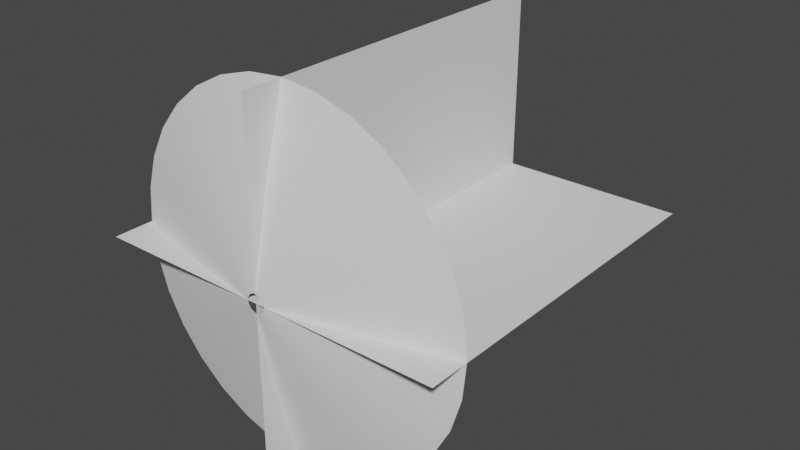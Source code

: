 # Source: MuzzleFlash.blend  (saved by Blender 3.1.7; exported with 4.5.12 LTS)
import bpy
from mathutils import Matrix  # noqa: F401  (used for matrix-valued properties, if any)

bpy.ops.wm.read_factory_settings(use_empty=True)
scene = bpy.context.scene
scene.name = 'Scene'

# ---- collections
col_collection = bpy.data.collections.new('Collection'); scene.collection.children.link(col_collection)

# ---- world
world_world = bpy.data.worlds.new('World'); scene.world = world_world
world_world.use_nodes = True; world_world.node_tree.nodes.clear()
_N = world_world.node_tree.nodes; _L = world_world.node_tree.links
n0 = _N.new('ShaderNodeOutputWorld'); n0.name = 'World Output'; n0.location = (300, 300)
n1 = _N.new('ShaderNodeBackground'); n1.name = 'Background'; n1.location = (10, 300)
n1.inputs[0].default_value = (0.05088, 0.05088, 0.05088, 1.0)
_L.new(n1.outputs[0], n0.inputs[0])
n0.is_active_output = True
world_world.color = (0.05088, 0.05088, 0.05088)
world_world.use_sun_shadow = False
world_world.sun_shadow_jitter_overblur = 0.0

# ---- meshes
me_muzzlecone = bpy.data.meshes.new('MuzzleCone')
me_muzzlecone.from_pydata([(-7.36e-08, 0.2259, 1.0), (0.1951, 0.2259, 0.9808), (0.3827, 0.2259, 0.9239), (0.5556, 0.2259, 0.8315), (0.7071, 0.2259, 0.7071), (0.8315, 0.2259, 0.5556), (0.9239, 0.2259, 0.3827), (0.9808, 0.2259, 0.1951), (1.0, 0.2259, -5.358e-08), (0.9808, 0.2259, -0.1951), (0.9239, 0.2259, -0.3827), (0.8315, 0.2259, -0.5556), (0.7071, 0.2259, -0.7071), (0.5556, 0.2259, -0.8315), (0.3827, 0.2259, -0.9239), (0.1951, 0.2259, -0.9808), (-1.61e-07, 0.2259, -1.0), (-0.1951, 0.2259, -0.9808), (-0.3827, 0.2259, -0.9239), (-0.5556, 0.2259, -0.8315), (-0.7071, 0.2259, -0.7071), (-0.8315, 0.2259, -0.5556), (-0.9239, 0.2259, -0.3827), (-0.9808, 0.2259, -0.1951), (-1.0, 0.2259, 2.052e-09), (-0.9808, 0.2259, 0.1951), (-0.9239, 0.2259, 0.3827), (-0.8315, 0.2259, 0.5556), (-0.7071, 0.2259, 0.7071), (-0.5556, 0.2259, 0.8315), (-0.3827, 0.2259, 0.9239), (-0.1951, 0.2259, 0.9808), (1.328e-08, -5.243e-05, 0.05038), (0.00983, -5.242e-05, 0.04942), (0.01928, -5.242e-05, 0.04655), (0.02799, -5.242e-05, 0.04189), (0.03563, -5.242e-05, 0.03563), (0.04189, -5.241e-05, 0.02799), (0.04655, -5.241e-05, 0.01928), (0.04942, -5.241e-05, 0.00983), (0.05038, -5.241e-05, -1.989e-08), (0.04942, -5.241e-05, -0.00983), (0.04655, -5.242e-05, -0.01928), (0.04189, -5.242e-05, -0.02799), (0.03563, -5.242e-05, -0.03563), (0.02799, -5.242e-05, -0.04189), (0.01928, -5.243e-05, -0.04655), (0.00983, -5.243e-05, -0.04942), (8.878e-09, -5.243e-05, -0.05038), (-0.00983, -5.244e-05, -0.04942), (-0.01928, -5.244e-05, -0.04655), (-0.02799, -5.244e-05, -0.04189), (-0.03563, -5.244e-05, -0.03563), (-0.04189, -5.244e-05, -0.02799), (-0.04655, -5.244e-05, -0.01928), (-0.04942, -5.245e-05, -0.00983), (-0.05038, -5.245e-05, -1.708e-08), (-0.04942, -5.245e-05, 0.00983), (-0.04655, -5.244e-05, 0.01928), (-0.04189, -5.244e-05, 0.02799), (-0.03563, -5.244e-05, 0.03563), (-0.02799, -5.244e-05, 0.04189), (-0.01928, -5.243e-05, 0.04655), (-0.00983, -5.243e-05, 0.04942), (0.5151, 0.09505, 0.1025), (0.5252, 0.09505, -3.596e-08), (-0.4367, 0.09505, -0.2918), (-0.4852, 0.09505, -0.201), (0.5151, 0.09505, -0.1025), (-0.5151, 0.09505, -0.1025), (0.4852, 0.09505, -0.201), (-0.5252, 0.09505, -6.736e-09), (0.4367, 0.09505, -0.2918), (-0.5151, 0.09505, 0.1025), (0.3714, 0.09505, -0.3714), (-0.4852, 0.09505, 0.201), (0.2918, 0.09505, -0.4367), (-0.4367, 0.09505, 0.2918), (0.201, 0.09505, -0.4852), (-2.434e-08, 0.09505, 0.5252), (0.1025, 0.09505, 0.5151), (-0.3714, 0.09505, 0.3714), (0.1025, 0.09505, -0.5151), (0.201, 0.09505, 0.4852), (-0.2918, 0.09505, 0.4367), (-7.025e-08, 0.09505, -0.5252), (0.2918, 0.09505, 0.4367), (-0.201, 0.09505, 0.4852), (-0.1025, 0.09505, -0.5151), (0.3714, 0.09505, 0.3714), (-0.1025, 0.09505, 0.5151), (-0.201, 0.09505, -0.4852), (0.4367, 0.09505, 0.2918), (-0.2918, 0.09505, -0.4367), (0.4852, 0.09505, 0.201), (-0.3714, 0.09505, -0.3714)], [], [(65, 64, 39, 40), (67, 66, 53, 54), (68, 65, 40, 41), (69, 67, 54, 55), (70, 68, 41, 42), (71, 69, 55, 56), (72, 70, 42, 43), (73, 71, 56, 57), (74, 72, 43, 44), (75, 73, 57, 58), (76, 74, 44, 45), (77, 75, 58, 59), (78, 76, 45, 46), (80, 79, 32, 33), (81, 77, 59, 60), (82, 78, 46, 47), (83, 80, 33, 34), (84, 81, 60, 61), (85, 82, 47, 48), (86, 83, 34, 35), (87, 84, 61, 62), (88, 85, 48, 49), (89, 86, 35, 36), (90, 87, 62, 63), (91, 88, 49, 50), (92, 89, 36, 37), (79, 90, 63, 32), (93, 91, 50, 51), (94, 92, 37, 38), (95, 93, 51, 52), (64, 94, 38, 39), (66, 95, 52, 53), (21, 20, 95, 66), (7, 6, 94, 64), (20, 19, 93, 95), (6, 5, 92, 94), (19, 18, 91, 93), (0, 31, 90, 79), (5, 4, 89, 92), (18, 17, 88, 91), (31, 30, 87, 90), (4, 3, 86, 89), (17, 16, 85, 88), (30, 29, 84, 87), (3, 2, 83, 86), (16, 15, 82, 85), (29, 28, 81, 84), (2, 1, 80, 83), (15, 14, 78, 82), (28, 27, 77, 81), (1, 0, 79, 80), (14, 13, 76, 78), (27, 26, 75, 77), (13, 12, 74, 76), (26, 25, 73, 75), (12, 11, 72, 74), (25, 24, 71, 73), (11, 10, 70, 72), (24, 23, 69, 71), (10, 9, 68, 70), (23, 22, 67, 69), (9, 8, 65, 68), (22, 21, 66, 67), (8, 7, 64, 65)])
me_muzzlecone.polygons.foreach_set('use_smooth', [True] * 64)
_uv = me_muzzlecone.uv_layers.new(name='UVMap')
_uv.uv.foreach_set('vector', [0.9687, 0.5, 0.9375, 0.5, 0.9375, 0.0, 0.9687, 0.0, 0.4062, 0.5, 0.375, 0.5, 0.375, 0.0, 0.4062, 0.0, 1.0, 0.5, 0.9687, 0.5, 0.9687, 0.0, 1.0, 0.0, 0.4375, 0.5, 0.4062, 0.5, 0.4062, 0.0, 0.4375, 0.0, 0.03125, 0.5, 0.0, 0.5, 0.0, 0.0, 0.03125, 0.0, 0.4687, 0.5, 0.4375, 0.5, 0.4375, 0.0, 0.4687, 0.0, 0.0625, 0.5, 0.03125, 0.5, 0.03125, 0.0, 0.0625, 0.0, 0.5, 0.5, 0.4687, 0.5, 0.4687, 0.0, 0.5, 0.0, 0.09375, 0.5, 0.0625, 0.5, 0.0625, 0.0, 0.09375, 0.0, 0.5312, 0.5, 0.5, 0.5, 0.5, 0.0, 0.5312, 0.0, 0.125, 0.5, 0.09375, 0.5, 0.09375, 0.0, 0.125, 0.0, 0.5625, 0.5, 0.5312, 0.5, 0.5312, 0.0, 0.5625, 0.0, 0.1562, 0.5, 0.125, 0.5, 0.125, 0.0, 0.1562, 0.0, 0.75, 0.5, 0.7187, 0.5, 0.7187, 0.0, 0.75, 0.0, 0.5937, 0.5, 0.5625, 0.5, 0.5625, 0.0, 0.5937, 0.0, 0.1875, 0.5, 0.1562, 0.5, 0.1562, 0.0, 0.1875, 0.0, 0.7812, 0.5, 0.75, 0.5, 0.75, 0.0, 0.7812, 0.0, 0.625, 0.5, 0.5937, 0.5, 0.5937, 0.0, 0.625, 0.0, 0.2187, 0.5, 0.1875, 0.5, 0.1875, 0.0, 0.2187, 0.0, 0.8125, 0.5, 0.7812, 0.5, 0.7812, 0.0, 0.8125, 0.0, 0.6562, 0.5, 0.625, 0.5, 0.625, 0.0, 0.6562, 0.0, 0.25, 0.5, 0.2187, 0.5, 0.2187, 0.0, 0.25, 0.0, 0.8437, 0.5, 0.8125, 0.5, 0.8125, 0.0, 0.8437, 0.0, 0.6875, 0.5, 0.6562, 0.5, 0.6562, 0.0, 0.6875, 0.0, 0.2812, 0.5, 0.25, 0.5, 0.25, 0.0, 0.2812, 0.0, 0.875, 0.5, 0.8437, 0.5, 0.8437, 0.0, 0.875, 0.0, 0.7187, 0.5, 0.6875, 0.5, 0.6875, 0.0, 0.7187, 0.0, 0.3125, 0.5, 0.2812, 0.5, 0.2812, 0.0, 0.3125, 0.0, 0.9062, 0.5, 0.875, 0.5, 0.875, 0.0, 0.9062, 0.0, 0.3437, 0.5, 0.3125, 0.5, 0.3125, 0.0, 0.3437, 0.0, 0.9375, 0.5, 0.9062, 0.5, 0.9062, 0.0, 0.9375, 0.0, 0.375, 0.5, 0.3437, 0.5, 0.3437, 0.0, 0.375, 0.0, 0.375, 1.0, 0.3437, 1.0, 0.3437, 0.5, 0.375, 0.5, 0.9375, 1.0, 0.9062, 1.0, 0.9062, 0.5, 0.9375, 0.5, 0.3437, 1.0, 0.3125, 1.0, 0.3125, 0.5, 0.3437, 0.5, 0.9062, 1.0, 0.875, 1.0, 0.875, 0.5, 0.9062, 0.5, 0.3125, 1.0, 0.2812, 1.0, 0.2812, 0.5, 0.3125, 0.5, 0.7187, 1.0, 0.6875, 1.0, 0.6875, 0.5, 0.7187, 0.5, 0.875, 1.0, 0.8437, 1.0, 0.8437, 0.5, 0.875, 0.5, 0.2812, 1.0, 0.25, 1.0, 0.25, 0.5, 0.2812, 0.5, 0.6875, 1.0, 0.6562, 1.0, 0.6562, 0.5, 0.6875, 0.5, 0.8437, 1.0, 0.8125, 1.0, 0.8125, 0.5, 0.8437, 0.5, 0.25, 1.0, 0.2187, 1.0, 0.2187, 0.5, 0.25, 0.5, 0.6562, 1.0, 0.625, 1.0, 0.625, 0.5, 0.6562, 0.5, 0.8125, 1.0, 0.7812, 1.0, 0.7812, 0.5, 0.8125, 0.5, 0.2187, 1.0, 0.1875, 1.0, 0.1875, 0.5, 0.2187, 0.5, 0.625, 1.0, 0.5937, 1.0, 0.5937, 0.5, 0.625, 0.5, 0.7812, 1.0, 0.75, 1.0, 0.75, 0.5, 0.7812, 0.5, 0.1875, 1.0, 0.1562, 1.0, 0.1562, 0.5, 0.1875, 0.5, 0.5937, 1.0, 0.5625, 1.0, 0.5625, 0.5, 0.5937, 0.5, 0.75, 1.0, 0.7187, 1.0, 0.7187, 0.5, 0.75, 0.5, 0.1562, 1.0, 0.125, 1.0, 0.125, 0.5, 0.1562, 0.5, 0.5625, 1.0, 0.5312, 1.0, 0.5312, 0.5, 0.5625, 0.5, 0.125, 1.0, 0.09375, 1.0, 0.09375, 0.5, 0.125, 0.5, 0.5312, 1.0, 0.5, 1.0, 0.5, 0.5, 0.5312, 0.5, 0.09375, 1.0, 0.0625, 1.0, 0.0625, 0.5, 0.09375, 0.5, 0.5, 1.0, 0.4687, 1.0, 0.4687, 0.5, 0.5, 0.5, 0.0625, 1.0, 0.03125, 1.0, 0.03125, 0.5, 0.0625, 0.5, 0.4687, 1.0, 0.4375, 1.0, 0.4375, 0.5, 0.4687, 0.5, 0.03125, 1.0, 0.0, 1.0, 0.0, 0.5, 0.03125, 0.5, 0.4375, 1.0, 0.4062, 1.0, 0.4062, 0.5, 0.4375, 0.5, 1.0, 1.0, 0.9687, 1.0, 0.9687, 0.5, 1.0, 0.5, 0.4062, 1.0, 0.375, 1.0, 0.375, 0.5, 0.4062, 0.5, 0.9687, 1.0, 0.9375, 1.0, 0.9375, 0.5, 0.9687, 0.5])
me_muzzlecone.use_remesh_fix_poles = True
me_muzzlecone.use_remesh_preserve_attributes = False
me_muzzlecone.update()
me_muzzleplanes = bpy.data.meshes.new('MuzzlePlanes')
me_muzzleplanes.from_pydata([(-1.0, 0.0, 0.0), (1.0, 0.0, 0.0), (-1.0, 2.0, 0.0), (1.0, 2.0, 0.0), (-7.55e-08, 0.0, 1.0), (7.55e-08, 0.0, -1.0), (-7.55e-08, 2.0, 1.0), (7.55e-08, 2.0, -1.0)], [], [(0, 1, 3, 2), (4, 5, 7, 6)])
_uv = me_muzzleplanes.uv_layers.new(name='UVMap')
_uv.uv.foreach_set('vector', [0.0, 0.0, 1.0, 0.0, 1.0, 1.0, 0.0, 1.0, 0.0, 0.0, 1.0, 0.0, 1.0, 1.0, 0.0, 1.0])
me_muzzleplanes.use_remesh_fix_poles = True
me_muzzleplanes.use_remesh_preserve_attributes = False
me_muzzleplanes.update()

# ---- objects
ob_muzzlecone = bpy.data.objects.new('MuzzleCone', me_muzzlecone)
ob_muzzleplanes = bpy.data.objects.new('MuzzlePlanes', me_muzzleplanes)

# ---- transforms, parenting, visibility, modifiers, constraints
ob_muzzlecone.location = (0.0, 0.0, 0.0)
ob_muzzleplanes.location = (0.0, 0.0, 0.0)

# ---- collection membership
col_collection.objects.link(ob_muzzlecone)
col_collection.objects.link(ob_muzzleplanes)

# ---- scene / render settings (as saved in the file)
scene.frame_start = 1; scene.frame_end = 250; scene.frame_set(86)
scene.render.engine = 'BLENDER_EEVEE_NEXT'
scene.cycles.sampling_pattern = 'TABULATED_SOBOL'
scene.cycles.use_light_tree = False
scene.view_settings.view_transform = 'Filmic'
bpy.context.view_layer.update()

# ---- added for rendering (the .blend has no active camera and no usable light): camera, sun
cam_auto = bpy.data.cameras.new('AutoCamera')
cam_auto.lens = 50.0
cam_auto.sensor_width = 36.0
cam_auto.clip_end = 1000.0
ob_auto_camera = bpy.data.objects.new('AutoCamera', cam_auto)
scene.collection.objects.link(ob_auto_camera)
ob_auto_camera.location = (3.2051, -2.84615, 2.56408)
ob_auto_camera.rotation_euler = (1.09748, -7.21219e-08, 0.694738)
scene.camera = ob_auto_camera
light_auto_sun = bpy.data.lights.new('AutoSun', 'SUN')
light_auto_sun.energy = 3.0
light_auto_sun.angle = 0.0523599
ob_auto_sun = bpy.data.objects.new('AutoSun', light_auto_sun)
scene.collection.objects.link(ob_auto_sun)
ob_auto_sun.rotation_euler = (0.872665, 0.174533, 0.523599)
bpy.context.view_layer.update()
